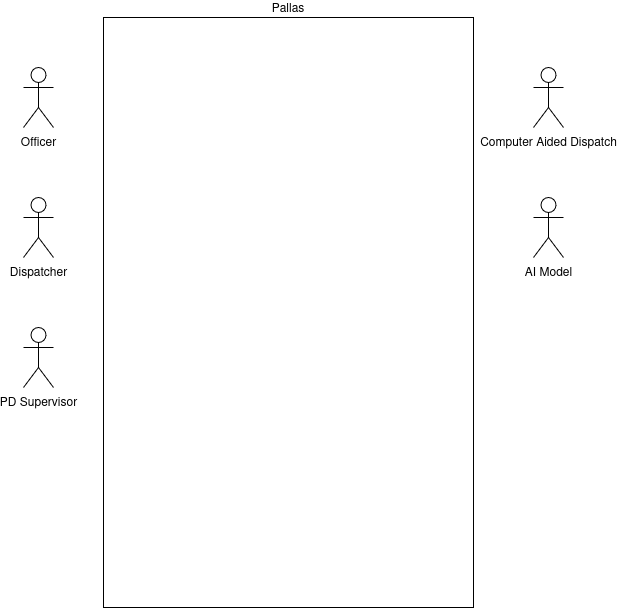

The diagram above was exported from draw.io. Its source (the exported page's mxGraphModel, read from the mxfile embedded in the PNG):
<mxGraphModel dx="1434" dy="790" grid="1" gridSize="10" guides="1" tooltips="1" connect="1" arrows="1" fold="1" page="1" pageScale="1" pageWidth="850" pageHeight="1100" background="#ffffff" math="0" shadow="0">
  <root>
    <mxCell id="0" />
    <mxCell id="1" parent="0" />
    <mxCell id="kDibOldjlfUXgIYmLeRb-1" value="Pallas" style="rounded=0;whiteSpace=wrap;align=center;horizontal=1;html=1;labelPosition=center;verticalLabelPosition=top;verticalAlign=bottom;" vertex="1" parent="1">
      <mxGeometry x="210" y="110" width="370" height="590" as="geometry" />
    </mxCell>
    <mxCell id="kDibOldjlfUXgIYmLeRb-2" value="Officer" style="shape=umlActor;verticalLabelPosition=bottom;verticalAlign=top;html=1;outlineConnect=0;" vertex="1" parent="1">
      <mxGeometry x="130" y="160" width="30" height="60" as="geometry" />
    </mxCell>
    <mxCell id="kDibOldjlfUXgIYmLeRb-4" value="Dispatcher" style="shape=umlActor;verticalLabelPosition=bottom;verticalAlign=top;html=1;outlineConnect=0;" vertex="1" parent="1">
      <mxGeometry x="130" y="290" width="30" height="60" as="geometry" />
    </mxCell>
    <mxCell id="kDibOldjlfUXgIYmLeRb-5" value="PD Supervisor" style="shape=umlActor;verticalLabelPosition=bottom;verticalAlign=top;html=1;outlineConnect=0;" vertex="1" parent="1">
      <mxGeometry x="130" y="420" width="30" height="60" as="geometry" />
    </mxCell>
    <mxCell id="kDibOldjlfUXgIYmLeRb-6" value="Computer Aided Dispatch" style="shape=umlActor;verticalLabelPosition=bottom;verticalAlign=top;html=1;outlineConnect=0;" vertex="1" parent="1">
      <mxGeometry x="640" y="160" width="30" height="60" as="geometry" />
    </mxCell>
    <mxCell id="kDibOldjlfUXgIYmLeRb-9" value="AI Model" style="shape=umlActor;verticalLabelPosition=bottom;verticalAlign=top;html=1;" vertex="1" parent="1">
      <mxGeometry x="640" y="290" width="30" height="60" as="geometry" />
    </mxCell>
  </root>
</mxGraphModel>